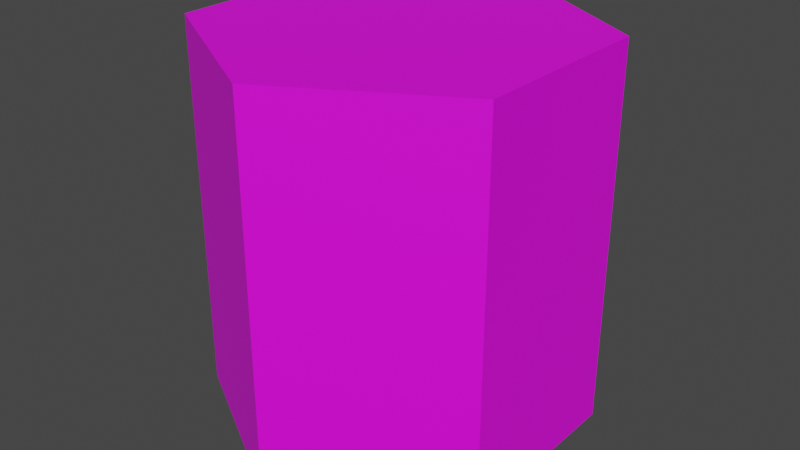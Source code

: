 # Source: Hex_prism.blend  (saved by Blender 2.92.15; exported with 4.5.12 LTS)
import bpy
from mathutils import Matrix  # noqa: F401  (used for matrix-valued properties, if any)

bpy.ops.wm.read_factory_settings(use_empty=True)
scene = bpy.context.scene
scene.name = 'Scene'

# ---- collections
col_collection = bpy.data.collections.new('Collection'); scene.collection.children.link(col_collection)

# ---- images (referenced by path relative to the original .blend; pixels are not part of the script)
import os
ASSET_DIR = os.environ.get("B2B_ASSET_DIR", "")  # directory of the original .blend (textures are referenced by path, not embedded)
HERE = os.path.dirname(os.path.abspath(__file__))  # packed textures are extracted next to this script under _unpacked/

def load_image(name, relpath, width, height, colorspace="sRGB"):
    """Load a texture the original file referenced (path relative to the .blend, or extracted next to this script)."""
    p = next((c for c in (os.path.join(HERE, relpath), os.path.join(ASSET_DIR, relpath)) if relpath and os.path.exists(c)), "")
    if p:
        img = bpy.data.images.load(p, check_existing=True)
        img.name = name
    else:  # same state as the original file: an image datablock whose file is absent (Cycles renders it pink)
        img = bpy.data.images.new(name, width, height)
        img.source = "FILE"
        img.filepath = "//" + (relpath or name)
    img.colorspace_settings.name = colorspace
    return img
img_untitled = load_image('Untitled', 'DarkPieceSelected.png', 1024, 1024, 'sRGB')

# ---- materials (node trees are filled in below, after node groups)
mat_material_001 = bpy.data.materials.new('Material.001')
mat_material_001.use_transparent_shadow = False

# ---- material node trees
mat_material_001.use_nodes = True; mat_material_001.node_tree.nodes.clear()
_N = mat_material_001.node_tree.nodes; _L = mat_material_001.node_tree.links
n0 = _N.new('ShaderNodeBsdfPrincipled'); n0.name = 'Principled BSDF'; n0.location = (10, 300)
n0.distribution = 'GGX'
n0.subsurface_method = 'BURLEY'
n0.inputs[3].default_value = 1.45
n0.inputs[27].default_value = (0.0, 0.0, 0.0, 1.0)
n0.inputs[28].default_value = 1.0
n1 = _N.new('ShaderNodeOutputMaterial'); n1.name = 'Material Output'; n1.location = (300, 300)
n2 = _N.new('ShaderNodeTexImage'); n2.name = 'Image Texture'; n2.location = (-280, 280)
n2.image = img_untitled
_L.new(n0.outputs[0], n1.inputs[0])
_L.new(n2.outputs[0], n0.inputs[0])
n1.is_active_output = True

# ---- world
world_world = bpy.data.worlds.new('World'); scene.world = world_world
world_world.use_nodes = True; world_world.node_tree.nodes.clear()
_N = world_world.node_tree.nodes; _L = world_world.node_tree.links
n0 = _N.new('ShaderNodeOutputWorld'); n0.name = 'World Output'; n0.location = (300, 300)
n1 = _N.new('ShaderNodeBackground'); n1.name = 'Background'; n1.location = (10, 300)
n1.inputs[0].default_value = (0.05088, 0.05088, 0.05088, 1.0)
_L.new(n1.outputs[0], n0.inputs[0])
n0.is_active_output = True
world_world.color = (0.05088, 0.05088, 0.05088)
world_world.use_sun_shadow = False
world_world.sun_shadow_jitter_overblur = 0.0

# ---- meshes
me_cylinder = bpy.data.meshes.new('Cylinder')
me_cylinder.from_pydata([(-1.752e-08, 0.3232, -1.0), (-1.752e-08, 0.3232, 1.0), (0.2799, 0.1616, -1.0), (0.2799, 0.1616, 1.0), (0.2799, -0.1616, -1.0), (0.2799, -0.1616, 1.0), (-4.577e-08, -0.3232, -1.0), (-4.577e-08, -0.3232, 1.0), (-0.2799, -0.1616, -1.0), (-0.2799, -0.1616, 1.0), (-0.2799, 0.1616, -1.0), (-0.2799, 0.1616, 1.0), (0.866, 0.5, 1.0), (0.0, 1.0, 1.0), (0.866, -0.5, 1.0), (-8.742e-08, -1.0, 1.0), (-0.866, -0.5, 1.0), (-0.866, 0.5, 1.0), (0.6787, 0.3918, 1.0), (-4.299e-09, 0.7836, 1.0), (0.6787, -0.3918, 1.0), (-7.281e-08, -0.7836, 1.0), (-0.6787, -0.3918, 1.0), (-0.6787, 0.3918, 1.0), (0.4741, 0.2738, 1.0), (-8.99e-09, 0.5475, 1.0), (0.4741, -0.2738, 1.0), (-5.685e-08, -0.5475, 1.0), (-0.4741, -0.2738, 1.0), (-0.4741, 0.2738, 1.0), (0.866, 0.5, -1.0), (0.0, 1.0, -1.0), (0.866, -0.5, -1.0), (-8.742e-08, -1.0, -1.0), (-0.866, -0.5, -1.0), (-0.866, 0.5, -1.0), (0.6787, 0.3918, -1.0), (-4.299e-09, 0.7836, -1.0), (0.6787, -0.3918, -1.0), (-7.281e-08, -0.7836, -1.0), (-0.6787, -0.3918, -1.0), (-0.6787, 0.3918, -1.0), (0.4741, 0.2738, -1.0), (-8.99e-09, 0.5475, -1.0), (0.4741, -0.2738, -1.0), (-5.685e-08, -0.5475, -1.0), (-0.4741, -0.2738, -1.0), (-0.4741, 0.2738, -1.0)], [], [(13, 31, 35, 17), (12, 30, 31, 13), (14, 32, 30, 12), (15, 33, 32, 14), (3, 1, 11, 9, 7, 5), (16, 34, 33, 15), (19, 18, 12, 13), (18, 20, 14, 12), (20, 21, 15, 14), (21, 22, 16, 15), (22, 23, 17, 16), (23, 19, 13, 17), (25, 24, 18, 19), (24, 26, 20, 18), (26, 27, 21, 20), (27, 28, 22, 21), (28, 29, 23, 22), (29, 25, 19, 23), (1, 3, 24, 25), (3, 5, 26, 24), (5, 7, 27, 26), (7, 9, 28, 27), (9, 11, 29, 28), (11, 1, 25, 29), (2, 4, 6, 8, 10, 0), (37, 31, 30, 36), (36, 30, 32, 38), (38, 32, 33, 39), (39, 33, 34, 40), (40, 34, 35, 41), (41, 35, 31, 37), (43, 37, 36, 42), (42, 36, 38, 44), (44, 38, 39, 45), (45, 39, 40, 46), (46, 40, 41, 47), (47, 41, 37, 43), (0, 43, 42, 2), (2, 42, 44, 4), (4, 44, 45, 6), (6, 45, 46, 8), (8, 46, 47, 10), (10, 47, 43, 0), (17, 35, 34, 16)])
_uv = me_cylinder.uv_layers.new(name='UVMap')
_uv.uv.foreach_set('vector', [0.3305, 0.6666, 0.3305, 0.3334, 0.4972, 0.3334, 0.4972, 0.6666, 0.1639, 0.6666, 0.1639, 0.3334, 0.3305, 0.3334, 0.3305, 0.6666, -0.002721, 0.6666, -0.002721, 0.3334, 0.1639, 0.3334, 0.1639, 0.6666, 0.8305, 0.6666, 0.8305, 0.3334, 0.9971, 0.3334, 0.9971, 0.6666, 0.2203, 0.7643, 0.2742, 0.7643, 0.3011, 0.8109, 0.2742, 0.8576, 0.2203, 0.8576, 0.1934, 0.8109, 0.6638, 0.6666, 0.6638, 0.3334, 0.8305, 0.3334, 0.8305, 0.6666, 0.3125, 0.6979, 0.1819, 0.6979, 0.1639, 0.6666, 0.3305, 0.6666, 0.1819, 0.6979, 0.1166, 0.8109, 0.0806, 0.8109, 0.1639, 0.6666, 0.1166, 0.8109, 0.1819, 0.924, 0.1639, 0.9553, 0.0806, 0.8109, 0.1819, 0.924, 0.3125, 0.924, 0.3305, 0.9553, 0.1639, 0.9553, 0.3125, 0.924, 0.3778, 0.8109, 0.4139, 0.8109, 0.3305, 0.9553, 0.3778, 0.8109, 0.3125, 0.6979, 0.3305, 0.6666, 0.4139, 0.8109, 0.2928, 0.7319, 0.2016, 0.7319, 0.1819, 0.6979, 0.3125, 0.6979, 0.2016, 0.7319, 0.156, 0.8109, 0.1166, 0.8109, 0.1819, 0.6979, 0.156, 0.8109, 0.2016, 0.89, 0.1819, 0.924, 0.1166, 0.8109, 0.2016, 0.89, 0.2928, 0.89, 0.3125, 0.924, 0.1819, 0.924, 0.2928, 0.89, 0.3385, 0.8109, 0.3778, 0.8109, 0.3125, 0.924, 0.3385, 0.8109, 0.2928, 0.7319, 0.3125, 0.6979, 0.3778, 0.8109, 0.2742, 0.7643, 0.2203, 0.7643, 0.2016, 0.7319, 0.2928, 0.7319, 0.2203, 0.7643, 0.1934, 0.8109, 0.156, 0.8109, 0.2016, 0.7319, 0.1934, 0.8109, 0.2203, 0.8576, 0.2016, 0.89, 0.156, 0.8109, 0.2203, 0.8576, 0.2742, 0.8576, 0.2928, 0.89, 0.2016, 0.89, 0.2742, 0.8576, 0.3011, 0.8109, 0.3385, 0.8109, 0.2928, 0.89, 0.3011, 0.8109, 0.2742, 0.7643, 0.2928, 0.7319, 0.3385, 0.8109, 0.2203, 0.2357, 0.1934, 0.1891, 0.2203, 0.1424, 0.2742, 0.1424, 0.3011, 0.1891, 0.2742, 0.2357, 0.3125, 0.3021, 0.3305, 0.3334, 0.1639, 0.3334, 0.1819, 0.3021, 0.1819, 0.3021, 0.1639, 0.3334, 0.0806, 0.1891, 0.1166, 0.1891, 0.1166, 0.1891, 0.0806, 0.1891, 0.1639, 0.04474, 0.1819, 0.07597, 0.1819, 0.07597, 0.1639, 0.04474, 0.3305, 0.04474, 0.3125, 0.07597, 0.3125, 0.07597, 0.3305, 0.04474, 0.4139, 0.1891, 0.3778, 0.1891, 0.3778, 0.1891, 0.4139, 0.1891, 0.3305, 0.3334, 0.3125, 0.3021, 0.2928, 0.2681, 0.3125, 0.3021, 0.1819, 0.3021, 0.2016, 0.2681, 0.2016, 0.2681, 0.1819, 0.3021, 0.1166, 0.1891, 0.156, 0.1891, 0.156, 0.1891, 0.1166, 0.1891, 0.1819, 0.07597, 0.2016, 0.11, 0.2016, 0.11, 0.1819, 0.07597, 0.3125, 0.07597, 0.2928, 0.11, 0.2928, 0.11, 0.3125, 0.07597, 0.3778, 0.1891, 0.3385, 0.1891, 0.3385, 0.1891, 0.3778, 0.1891, 0.3125, 0.3021, 0.2928, 0.2681, 0.2742, 0.2357, 0.2928, 0.2681, 0.2016, 0.2681, 0.2203, 0.2357, 0.2203, 0.2357, 0.2016, 0.2681, 0.156, 0.1891, 0.1934, 0.1891, 0.1934, 0.1891, 0.156, 0.1891, 0.2016, 0.11, 0.2203, 0.1424, 0.2203, 0.1424, 0.2016, 0.11, 0.2928, 0.11, 0.2742, 0.1424, 0.2742, 0.1424, 0.2928, 0.11, 0.3385, 0.1891, 0.3011, 0.1891, 0.3011, 0.1891, 0.3385, 0.1891, 0.2928, 0.2681, 0.2742, 0.2357, 0.4972, 0.6666, 0.4972, 0.3334, 0.6638, 0.3334, 0.6638, 0.6666])
_ca = me_cylinder.color_attributes.new('Col', 'BYTE_COLOR', 'CORNER')
_ca.data.foreach_set('color', [1.0, 1.0, 1.0, 1.0, 1.0, 1.0, 1.0, 1.0, 1.0, 1.0, 1.0, 1.0, 1.0, 1.0, 1.0, 1.0, 1.0, 1.0, 1.0, 1.0, 1.0, 1.0, 1.0, 1.0, 1.0, 1.0, 1.0, 1.0, 1.0, 1.0, 1.0, 1.0, 1.0, 1.0, 1.0, 1.0, 1.0, 1.0, 1.0, 1.0, 1.0, 1.0, 1.0, 1.0, 1.0, 1.0, 1.0, 1.0, 1.0, 1.0, 1.0, 1.0, 1.0, 1.0, 1.0, 1.0, 1.0, 1.0, 1.0, 1.0, 1.0, 1.0, 1.0, 1.0, 1.0, 1.0, 1.0, 1.0, 1.0, 1.0, 1.0, 1.0, 1.0, 1.0, 1.0, 1.0, 1.0, 1.0, 1.0, 1.0, 1.0, 1.0, 1.0, 1.0, 1.0, 1.0, 1.0, 1.0, 1.0, 1.0, 1.0, 1.0, 1.0, 1.0, 1.0, 1.0, 1.0, 1.0, 1.0, 1.0, 1.0, 1.0, 1.0, 1.0, 1.0, 1.0, 1.0, 1.0, 1.0, 1.0, 1.0, 1.0, 1.0, 1.0, 1.0, 1.0, 1.0, 1.0, 1.0, 1.0, 1.0, 1.0, 1.0, 1.0, 1.0, 1.0, 1.0, 1.0, 1.0, 1.0, 1.0, 1.0, 1.0, 1.0, 1.0, 1.0, 1.0, 1.0, 1.0, 1.0, 1.0, 1.0, 1.0, 1.0, 1.0, 1.0, 1.0, 1.0, 1.0, 1.0, 1.0, 1.0, 1.0, 1.0, 1.0, 1.0, 1.0, 1.0, 1.0, 1.0, 1.0, 1.0, 1.0, 1.0, 1.0, 1.0, 1.0, 1.0, 1.0, 1.0, 1.0, 1.0, 1.0, 1.0, 1.0, 1.0, 1.0, 1.0, 1.0, 1.0, 1.0, 1.0, 1.0, 1.0, 1.0, 1.0, 1.0, 1.0, 1.0, 1.0, 1.0, 1.0, 1.0, 1.0, 1.0, 1.0, 1.0, 1.0, 1.0, 1.0, 1.0, 1.0, 1.0, 1.0, 1.0, 1.0, 1.0, 1.0, 1.0, 1.0, 1.0, 1.0, 1.0, 1.0, 1.0, 1.0, 1.0, 1.0, 1.0, 1.0, 1.0, 1.0, 1.0, 1.0, 1.0, 1.0, 1.0, 1.0, 1.0, 1.0, 1.0, 1.0, 1.0, 1.0, 1.0, 1.0, 1.0, 1.0, 1.0, 1.0, 1.0, 1.0, 1.0, 1.0, 1.0, 1.0, 1.0, 1.0, 1.0, 1.0, 1.0, 1.0, 1.0, 1.0, 1.0, 1.0, 1.0, 1.0, 1.0, 1.0, 1.0, 1.0, 1.0, 1.0, 1.0, 1.0, 1.0, 1.0, 1.0, 1.0, 1.0, 1.0, 1.0, 1.0, 1.0, 1.0, 1.0, 1.0, 1.0, 1.0, 1.0, 1.0, 1.0, 1.0, 1.0, 1.0, 1.0, 1.0, 1.0, 1.0, 1.0, 1.0, 1.0, 1.0, 1.0, 1.0, 1.0, 1.0, 1.0, 1.0, 1.0, 1.0, 1.0, 1.0, 1.0, 1.0, 1.0, 1.0, 1.0, 1.0, 1.0, 1.0, 1.0, 1.0, 1.0, 1.0, 1.0, 1.0, 1.0, 1.0, 1.0, 1.0, 1.0, 1.0, 1.0, 1.0, 1.0, 1.0, 1.0, 1.0, 1.0, 1.0, 1.0, 1.0, 1.0, 1.0, 1.0, 1.0, 1.0, 1.0, 1.0, 1.0, 1.0, 1.0, 1.0, 1.0, 1.0, 1.0, 1.0, 1.0, 1.0, 1.0, 1.0, 1.0, 1.0, 1.0, 1.0, 1.0, 1.0, 1.0, 1.0, 1.0, 1.0, 1.0, 1.0, 1.0, 1.0, 1.0, 1.0, 1.0, 1.0, 1.0, 1.0, 1.0, 1.0, 1.0, 1.0, 1.0, 1.0, 1.0, 1.0, 1.0, 1.0, 1.0, 1.0, 1.0, 1.0, 1.0, 1.0, 1.0, 1.0, 1.0, 1.0, 1.0, 1.0, 1.0, 1.0, 1.0, 1.0, 1.0, 1.0, 1.0, 1.0, 1.0, 1.0, 1.0, 1.0, 1.0, 1.0, 1.0, 1.0, 1.0, 1.0, 1.0, 1.0, 1.0, 1.0, 1.0, 1.0, 1.0, 1.0, 1.0, 1.0, 1.0, 1.0, 1.0, 1.0, 1.0, 1.0, 1.0, 1.0, 1.0, 1.0, 1.0, 1.0, 1.0, 1.0, 1.0, 1.0, 1.0, 1.0, 1.0, 1.0, 1.0, 1.0, 1.0, 1.0, 1.0, 1.0, 1.0, 1.0, 1.0, 1.0, 1.0, 1.0, 1.0, 1.0, 1.0, 1.0, 1.0, 1.0, 1.0, 1.0, 1.0, 1.0, 1.0, 1.0, 1.0, 1.0, 1.0, 1.0, 1.0, 1.0, 1.0, 1.0, 1.0, 1.0, 1.0, 1.0, 1.0, 1.0, 1.0, 1.0, 1.0, 1.0, 1.0, 1.0, 1.0, 1.0, 1.0, 1.0, 1.0, 1.0, 1.0, 1.0, 1.0, 1.0, 1.0, 1.0, 1.0, 1.0, 1.0, 1.0, 1.0, 1.0, 1.0, 1.0, 1.0, 1.0, 1.0, 1.0, 1.0, 1.0, 1.0, 1.0, 1.0, 1.0, 1.0, 1.0, 1.0, 1.0, 1.0, 1.0, 1.0, 1.0, 1.0, 1.0, 1.0, 1.0, 1.0, 1.0, 1.0, 1.0, 1.0, 1.0, 1.0, 1.0, 1.0, 1.0, 1.0, 1.0, 1.0, 1.0, 1.0, 1.0, 1.0, 1.0, 1.0, 1.0, 1.0, 1.0, 1.0, 1.0, 1.0, 1.0, 1.0, 1.0, 1.0, 1.0, 1.0, 1.0, 1.0, 1.0, 1.0, 1.0, 1.0, 1.0, 1.0, 1.0, 1.0, 1.0, 1.0, 1.0, 1.0, 1.0, 1.0, 1.0, 1.0, 1.0, 1.0, 1.0, 1.0, 1.0, 1.0, 1.0, 1.0, 1.0, 1.0, 1.0, 1.0, 1.0, 1.0, 1.0, 1.0, 1.0, 1.0, 1.0, 1.0, 1.0, 1.0, 1.0, 1.0, 1.0, 1.0, 1.0, 1.0, 1.0, 1.0, 1.0, 1.0, 1.0, 1.0, 1.0, 1.0, 1.0, 1.0, 1.0, 1.0, 1.0, 1.0, 1.0, 1.0, 1.0, 1.0, 1.0, 1.0, 1.0, 1.0, 1.0, 1.0, 1.0, 1.0, 1.0, 1.0, 1.0, 1.0, 1.0, 1.0, 1.0, 1.0, 1.0, 1.0, 1.0, 1.0, 1.0, 1.0, 1.0, 1.0, 1.0, 1.0, 1.0, 1.0, 1.0, 1.0, 1.0, 1.0, 1.0, 1.0, 1.0, 1.0, 1.0, 1.0, 1.0, 1.0, 1.0, 1.0, 1.0, 1.0, 1.0, 1.0, 1.0, 1.0, 1.0, 1.0, 1.0, 1.0, 1.0, 1.0, 1.0, 1.0, 1.0, 1.0, 1.0, 1.0, 1.0, 1.0, 1.0, 1.0, 1.0, 1.0, 1.0, 1.0, 1.0, 1.0, 1.0, 1.0, 1.0, 1.0, 1.0, 1.0, 1.0, 1.0, 1.0, 1.0, 1.0, 1.0, 1.0, 1.0, 1.0, 1.0, 1.0, 1.0, 1.0, 1.0, 1.0, 1.0, 1.0, 1.0, 1.0, 1.0])
me_cylinder.materials.append(mat_material_001)
me_cylinder.use_remesh_fix_poles = True
me_cylinder.use_remesh_preserve_attributes = False
me_cylinder.use_mirror_x = True
me_cylinder.use_mirror_y = True
me_cylinder.use_mirror_z = True
me_cylinder.use_mirror_vertex_groups = False
me_cylinder.use_paint_bone_selection = False
me_cylinder.use_paint_mask = True
me_cylinder.update()

# ---- objects
ob_cylinder = bpy.data.objects.new('Cylinder', me_cylinder)

# ---- transforms, parenting, visibility, modifiers, constraints
ob_cylinder.location = (0.0, 0.0, 0.0)
ob_cylinder.lineart.crease_threshold = 0.0
ob_cylinder.use_mesh_mirror_x = True
ob_cylinder.use_mesh_mirror_y = True
ob_cylinder.use_mesh_mirror_z = True

# ---- collection membership
col_collection.objects.link(ob_cylinder)

# ---- scene / render settings (as saved in the file)
scene.frame_start = 1; scene.frame_end = 250; scene.frame_set(1)
scene.render.engine = 'BLENDER_EEVEE_NEXT'
scene.cycles.use_denoising = False
scene.cycles.samples = 128
scene.cycles.sampling_pattern = 'TABULATED_SOBOL'
scene.cycles.use_adaptive_sampling = False
scene.cycles.use_light_tree = False
scene.view_settings.view_transform = 'Filmic'
bpy.context.view_layer.update()

# ---- added for rendering (the .blend has no active camera and no usable light): camera, sun
cam_auto = bpy.data.cameras.new('AutoCamera')
cam_auto.lens = 50.0
cam_auto.sensor_width = 36.0
cam_auto.clip_end = 1000.0
ob_auto_camera = bpy.data.objects.new('AutoCamera', cam_auto)
scene.collection.objects.link(ob_auto_camera)
ob_auto_camera.location = (3.06862, -3.68235, 2.4549)
ob_auto_camera.rotation_euler = (1.09748, -7.21219e-08, 0.694738)
scene.camera = ob_auto_camera
light_auto_sun = bpy.data.lights.new('AutoSun', 'SUN')
light_auto_sun.energy = 3.0
light_auto_sun.angle = 0.0523599
ob_auto_sun = bpy.data.objects.new('AutoSun', light_auto_sun)
scene.collection.objects.link(ob_auto_sun)
ob_auto_sun.rotation_euler = (0.872665, 0.174533, 0.523599)
bpy.context.view_layer.update()
